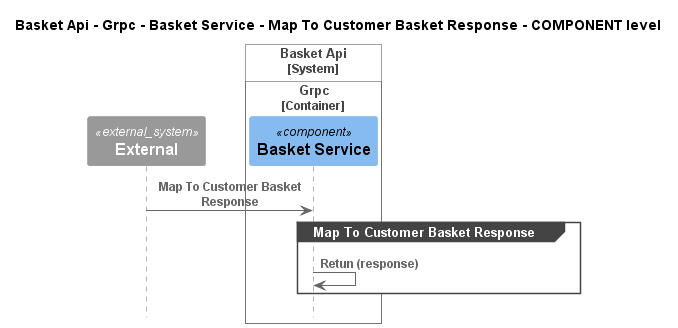

The diagram above was rendered by PlantUML. Its source (embedded in the PNG):
@startuml
!pragma layout smetana
!include ..\..\..\..\..\..\..\..\.c4s\C4_Sequence.puml

title Basket Api - Grpc - Basket Service - Map To Customer Basket Response - COMPONENT level

System_Ext(C4InterFlow.SoftwareSystems.ExternalSystem, "External", "")

System_Boundary(dotnet.eShop.Architecture.SoftwareSystems.BasketApi, "Basket Api")
    
Container_Boundary(dotnet.eShop.Architecture.SoftwareSystems.BasketApi.Containers.Grpc, "Grpc")
    Component(dotnet.eShop.Architecture.SoftwareSystems.BasketApi.Containers.Grpc.Components.BasketService, "Basket Service", "", "")
Boundary_End()
Boundary_End()

Rel(C4InterFlow.SoftwareSystems.ExternalSystem, dotnet.eShop.Architecture.SoftwareSystems.BasketApi.Containers.Grpc.Components.BasketService, "Map To Customer Basket Response")
group Map To Customer Basket Response
Rel(dotnet.eShop.Architecture.SoftwareSystems.BasketApi.Containers.Grpc.Components.BasketService, dotnet.eShop.Architecture.SoftwareSystems.BasketApi.Containers.Grpc.Components.BasketService, "Retun (response)")
end


@enduml